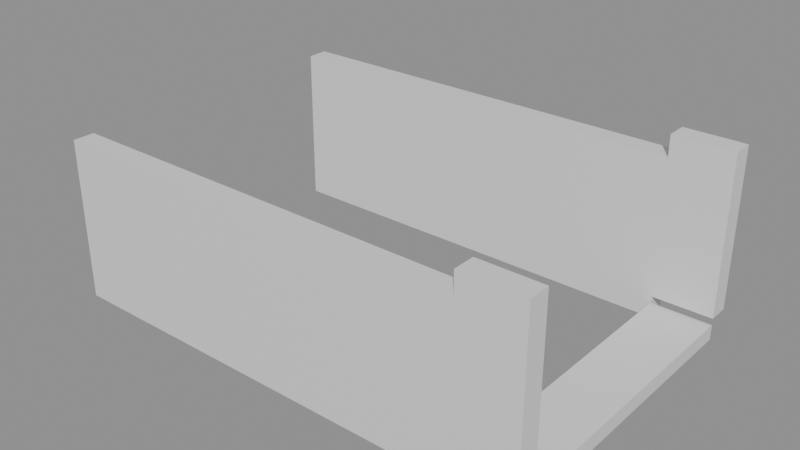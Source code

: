 # Source: building_lego.blend  (saved by Blender 5.0.119; exported with 4.5.12 LTS)
import bpy
from mathutils import Matrix  # noqa: F401  (used for matrix-valued properties, if any)

bpy.ops.wm.read_factory_settings(use_empty=True)
scene = bpy.context.scene
scene.name = 'Scene'

# ---- collections
col_01_paredes_externas = bpy.data.collections.new('01_Paredes_Externas'); scene.collection.children.link(col_01_paredes_externas)
col_03_pisos_escadas = bpy.data.collections.new('03_Pisos_Escadas'); scene.collection.children.link(col_03_pisos_escadas)

# ---- materials (node trees are filled in below, after node groups)
mat_mat_parede_externa = bpy.data.materials.new('Mat_Parede_Externa')
mat_mat_pisos = bpy.data.materials.new('Mat_Pisos')

# ---- material node trees
mat_mat_parede_externa.use_nodes = True; mat_mat_parede_externa.node_tree.nodes.clear()
_N = mat_mat_parede_externa.node_tree.nodes; _L = mat_mat_parede_externa.node_tree.links
n0 = _N.new('ShaderNodeBsdfPrincipled'); n0.name = 'BSDF - Pré-fundamentado'; n0.location = (-200, 100)
n1 = _N.new('ShaderNodeOutputMaterial'); n1.name = 'Saída de material'; n1.location = (200, 100)
_L.new(n0.outputs[0], n1.inputs[0])
n1.is_active_output = True
mat_mat_pisos.use_nodes = True; mat_mat_pisos.node_tree.nodes.clear()
_N = mat_mat_pisos.node_tree.nodes; _L = mat_mat_pisos.node_tree.links
n0 = _N.new('ShaderNodeBsdfPrincipled'); n0.name = 'BSDF - Pré-fundamentado'; n0.location = (-200, 100)
n1 = _N.new('ShaderNodeOutputMaterial'); n1.name = 'Saída de material'; n1.location = (200, 100)
_L.new(n0.outputs[0], n1.inputs[0])
n1.is_active_output = True

# ---- meshes
me_bloco_dungeon_wall_4576_965_z_5 = bpy.data.meshes.new('Bloco_dungeon_wall_4576_965_z-5')
me_bloco_dungeon_wall_4576_965_z_5.from_pydata([(-0.5, -0.175, -1.32), (0.5, -0.175, -1.32), (0.5, 0.175, -1.32), (-0.5, 0.175, -1.32), (-0.5, -0.175, 1.32), (0.5, -0.175, 1.32), (0.5, 0.175, 1.32), (-0.5, 0.175, 1.32)], [], [(0, 1, 2, 3), (4, 7, 6, 5), (0, 4, 5, 1), (2, 6, 7, 3), (0, 3, 7, 4), (1, 5, 6, 2)])
me_bloco_dungeon_wall_4576_965_z_5.materials.append(mat_mat_parede_externa)
me_bloco_dungeon_wall_4576_965_z_5.update()
me_bloco_dungeon_wall_4577_965_z_5 = bpy.data.meshes.new('Bloco_dungeon_wall_4577_965_z-5')
me_bloco_dungeon_wall_4577_965_z_5.from_pydata([(-0.5, -0.175, -1.32), (0.5, -0.175, -1.32), (0.5, 0.175, -1.32), (-0.5, 0.175, -1.32), (-0.5, -0.175, 1.32), (0.5, -0.175, 1.32), (0.5, 0.175, 1.32), (-0.5, 0.175, 1.32)], [], [(0, 1, 2, 3), (4, 7, 6, 5), (0, 4, 5, 1), (2, 6, 7, 3), (0, 3, 7, 4), (1, 5, 6, 2)])
me_bloco_dungeon_wall_4577_965_z_5.materials.append(mat_mat_parede_externa)
me_bloco_dungeon_wall_4577_965_z_5.update()
me_bloco_dungeon_wall_4578_965_z_5 = bpy.data.meshes.new('Bloco_dungeon_wall_4578_965_z-5')
me_bloco_dungeon_wall_4578_965_z_5.from_pydata([(-0.5, -0.175, -1.32), (0.5, -0.175, -1.32), (0.5, 0.175, -1.32), (-0.5, 0.175, -1.32), (-0.5, -0.175, 1.32), (0.5, -0.175, 1.32), (0.5, 0.175, 1.32), (-0.5, 0.175, 1.32)], [], [(0, 1, 2, 3), (4, 7, 6, 5), (0, 4, 5, 1), (2, 6, 7, 3), (0, 3, 7, 4), (1, 5, 6, 2)])
me_bloco_dungeon_wall_4578_965_z_5.materials.append(mat_mat_parede_externa)
me_bloco_dungeon_wall_4578_965_z_5.update()
me_bloco_dungeon_wall_4579_965_z_5 = bpy.data.meshes.new('Bloco_dungeon_wall_4579_965_z-5')
me_bloco_dungeon_wall_4579_965_z_5.from_pydata([(-0.5, -0.175, -1.32), (0.5, -0.175, -1.32), (0.5, 0.175, -1.32), (-0.5, 0.175, -1.32), (-0.5, -0.175, 1.32), (0.5, -0.175, 1.32), (0.5, 0.175, 1.32), (-0.5, 0.175, 1.32)], [], [(0, 1, 2, 3), (4, 7, 6, 5), (0, 4, 5, 1), (2, 6, 7, 3), (0, 3, 7, 4), (1, 5, 6, 2)])
me_bloco_dungeon_wall_4579_965_z_5.materials.append(mat_mat_parede_externa)
me_bloco_dungeon_wall_4579_965_z_5.update()
me_bloco_dungeon_wall_4580_965_z_5 = bpy.data.meshes.new('Bloco_dungeon_wall_4580_965_z-5')
me_bloco_dungeon_wall_4580_965_z_5.from_pydata([(-0.5, -0.175, -1.32), (0.5, -0.175, -1.32), (0.5, 0.175, -1.32), (-0.5, 0.175, -1.32), (-0.5, -0.175, 1.32), (0.5, -0.175, 1.32), (0.5, 0.175, 1.32), (-0.5, 0.175, 1.32)], [], [(0, 1, 2, 3), (4, 7, 6, 5), (0, 4, 5, 1), (2, 6, 7, 3), (0, 3, 7, 4), (1, 5, 6, 2)])
me_bloco_dungeon_wall_4580_965_z_5.materials.append(mat_mat_parede_externa)
me_bloco_dungeon_wall_4580_965_z_5.update()
me_bloco_dungeon_wall_4581_965_z_5 = bpy.data.meshes.new('Bloco_dungeon_wall_4581_965_z-5')
me_bloco_dungeon_wall_4581_965_z_5.from_pydata([(-0.5, -0.175, -1.32), (0.5, -0.175, -1.32), (0.5, 0.175, -1.32), (-0.5, 0.175, -1.32), (-0.5, -0.175, 1.32), (0.5, -0.175, 1.32), (0.5, 0.175, 1.32), (-0.5, 0.175, 1.32)], [], [(0, 1, 2, 3), (4, 7, 6, 5), (0, 4, 5, 1), (2, 6, 7, 3), (0, 3, 7, 4), (1, 5, 6, 2)])
me_bloco_dungeon_wall_4581_965_z_5.materials.append(mat_mat_parede_externa)
me_bloco_dungeon_wall_4581_965_z_5.update()
me_bloco_dungeon_wall_4582_965_z_5 = bpy.data.meshes.new('Bloco_dungeon_wall_4582_965_z-5')
me_bloco_dungeon_wall_4582_965_z_5.from_pydata([(-0.5, -0.175, -1.32), (0.5, -0.175, -1.32), (0.5, 0.175, -1.32), (-0.5, 0.175, -1.32), (-0.5, -0.175, 1.32), (0.5, -0.175, 1.32), (0.5, 0.175, 1.32), (-0.5, 0.175, 1.32)], [], [(0, 1, 2, 3), (4, 7, 6, 5), (0, 4, 5, 1), (2, 6, 7, 3), (0, 3, 7, 4), (1, 5, 6, 2)])
me_bloco_dungeon_wall_4582_965_z_5.materials.append(mat_mat_parede_externa)
me_bloco_dungeon_wall_4582_965_z_5.update()
me_bloco_dungeon_wall_4583_965_z_2 = bpy.data.meshes.new('Bloco_dungeon_wall_4583_965_z-2')
me_bloco_dungeon_wall_4583_965_z_2.from_pydata([(-0.5, -0.175, -1.32), (0.5, -0.175, -1.32), (0.5, 0.175, -1.32), (-0.5, 0.175, -1.32), (-0.5, -0.175, 1.32), (0.5, -0.175, 1.32), (0.5, 0.175, 1.32), (-0.5, 0.175, 1.32)], [], [(0, 1, 2, 3), (4, 7, 6, 5), (0, 4, 5, 1), (2, 6, 7, 3), (0, 3, 7, 4), (1, 5, 6, 2)])
me_bloco_dungeon_wall_4583_965_z_2.materials.append(mat_mat_parede_externa)
me_bloco_dungeon_wall_4583_965_z_2.update()
me_bloco_dungeon_wall_4576_970_z_5 = bpy.data.meshes.new('Bloco_dungeon_wall_4576_970_z-5')
me_bloco_dungeon_wall_4576_970_z_5.from_pydata([(-0.5, -0.175, -1.32), (0.5, -0.175, -1.32), (0.5, 0.175, -1.32), (-0.5, 0.175, -1.32), (-0.5, -0.175, 1.32), (0.5, -0.175, 1.32), (0.5, 0.175, 1.32), (-0.5, 0.175, 1.32)], [], [(0, 1, 2, 3), (4, 7, 6, 5), (0, 4, 5, 1), (2, 6, 7, 3), (0, 3, 7, 4), (1, 5, 6, 2)])
me_bloco_dungeon_wall_4576_970_z_5.materials.append(mat_mat_parede_externa)
me_bloco_dungeon_wall_4576_970_z_5.update()
me_bloco_dungeon_wall_4577_970_z_5 = bpy.data.meshes.new('Bloco_dungeon_wall_4577_970_z-5')
me_bloco_dungeon_wall_4577_970_z_5.from_pydata([(-0.5, -0.175, -1.32), (0.5, -0.175, -1.32), (0.5, 0.175, -1.32), (-0.5, 0.175, -1.32), (-0.5, -0.175, 1.32), (0.5, -0.175, 1.32), (0.5, 0.175, 1.32), (-0.5, 0.175, 1.32)], [], [(0, 1, 2, 3), (4, 7, 6, 5), (0, 4, 5, 1), (2, 6, 7, 3), (0, 3, 7, 4), (1, 5, 6, 2)])
me_bloco_dungeon_wall_4577_970_z_5.materials.append(mat_mat_parede_externa)
me_bloco_dungeon_wall_4577_970_z_5.update()
me_bloco_dungeon_wall_4578_970_z_5 = bpy.data.meshes.new('Bloco_dungeon_wall_4578_970_z-5')
me_bloco_dungeon_wall_4578_970_z_5.from_pydata([(-0.5, -0.175, -1.32), (0.5, -0.175, -1.32), (0.5, 0.175, -1.32), (-0.5, 0.175, -1.32), (-0.5, -0.175, 1.32), (0.5, -0.175, 1.32), (0.5, 0.175, 1.32), (-0.5, 0.175, 1.32)], [], [(0, 1, 2, 3), (4, 7, 6, 5), (0, 4, 5, 1), (2, 6, 7, 3), (0, 3, 7, 4), (1, 5, 6, 2)])
me_bloco_dungeon_wall_4578_970_z_5.materials.append(mat_mat_parede_externa)
me_bloco_dungeon_wall_4578_970_z_5.update()
me_bloco_dungeon_wall_4579_970_z_5 = bpy.data.meshes.new('Bloco_dungeon_wall_4579_970_z-5')
me_bloco_dungeon_wall_4579_970_z_5.from_pydata([(-0.5, -0.175, -1.32), (0.5, -0.175, -1.32), (0.5, 0.175, -1.32), (-0.5, 0.175, -1.32), (-0.5, -0.175, 1.32), (0.5, -0.175, 1.32), (0.5, 0.175, 1.32), (-0.5, 0.175, 1.32)], [], [(0, 1, 2, 3), (4, 7, 6, 5), (0, 4, 5, 1), (2, 6, 7, 3), (0, 3, 7, 4), (1, 5, 6, 2)])
me_bloco_dungeon_wall_4579_970_z_5.materials.append(mat_mat_parede_externa)
me_bloco_dungeon_wall_4579_970_z_5.update()
me_bloco_dungeon_wall_4580_970_z_5 = bpy.data.meshes.new('Bloco_dungeon_wall_4580_970_z-5')
me_bloco_dungeon_wall_4580_970_z_5.from_pydata([(-0.5, -0.175, -1.32), (0.5, -0.175, -1.32), (0.5, 0.175, -1.32), (-0.5, 0.175, -1.32), (-0.5, -0.175, 1.32), (0.5, -0.175, 1.32), (0.5, 0.175, 1.32), (-0.5, 0.175, 1.32)], [], [(0, 1, 2, 3), (4, 7, 6, 5), (0, 4, 5, 1), (2, 6, 7, 3), (0, 3, 7, 4), (1, 5, 6, 2)])
me_bloco_dungeon_wall_4580_970_z_5.materials.append(mat_mat_parede_externa)
me_bloco_dungeon_wall_4580_970_z_5.update()
me_bloco_dungeon_wall_4581_970_z_5 = bpy.data.meshes.new('Bloco_dungeon_wall_4581_970_z-5')
me_bloco_dungeon_wall_4581_970_z_5.from_pydata([(-0.5, -0.175, -1.32), (0.5, -0.175, -1.32), (0.5, 0.175, -1.32), (-0.5, 0.175, -1.32), (-0.5, -0.175, 1.32), (0.5, -0.175, 1.32), (0.5, 0.175, 1.32), (-0.5, 0.175, 1.32)], [], [(0, 1, 2, 3), (4, 7, 6, 5), (0, 4, 5, 1), (2, 6, 7, 3), (0, 3, 7, 4), (1, 5, 6, 2)])
me_bloco_dungeon_wall_4581_970_z_5.materials.append(mat_mat_parede_externa)
me_bloco_dungeon_wall_4581_970_z_5.update()
me_bloco_dungeon_wall_4582_970_z_5 = bpy.data.meshes.new('Bloco_dungeon_wall_4582_970_z-5')
me_bloco_dungeon_wall_4582_970_z_5.from_pydata([(-0.5, -0.175, -1.32), (0.5, -0.175, -1.32), (0.5, 0.175, -1.32), (-0.5, 0.175, -1.32), (-0.5, -0.175, 1.32), (0.5, -0.175, 1.32), (0.5, 0.175, 1.32), (-0.5, 0.175, 1.32)], [], [(0, 1, 2, 3), (4, 7, 6, 5), (0, 4, 5, 1), (2, 6, 7, 3), (0, 3, 7, 4), (1, 5, 6, 2)])
me_bloco_dungeon_wall_4582_970_z_5.materials.append(mat_mat_parede_externa)
me_bloco_dungeon_wall_4582_970_z_5.update()
me_bloco_dungeon_wall_4583_970_z_2 = bpy.data.meshes.new('Bloco_dungeon_wall_4583_970_z-2')
me_bloco_dungeon_wall_4583_970_z_2.from_pydata([(-0.5, -0.175, -1.32), (0.5, -0.175, -1.32), (0.5, 0.175, -1.32), (-0.5, 0.175, -1.32), (-0.5, -0.175, 1.32), (0.5, -0.175, 1.32), (0.5, 0.175, 1.32), (-0.5, 0.175, 1.32)], [], [(0, 1, 2, 3), (4, 7, 6, 5), (0, 4, 5, 1), (2, 6, 7, 3), (0, 3, 7, 4), (1, 5, 6, 2)])
me_bloco_dungeon_wall_4583_970_z_2.materials.append(mat_mat_parede_externa)
me_bloco_dungeon_wall_4583_970_z_2.update()
me_degrau_4583_966_z_5 = bpy.data.meshes.new('Degrau_4583_966_z-5')
me_degrau_4583_966_z_5.from_pydata([(-0.5, -0.5, -0.125), (0.5, -0.5, -0.125), (0.5, 0.5, -0.125), (-0.5, 0.5, -0.125), (-0.5, -0.5, 0.125), (0.5, -0.5, 0.125), (0.5, 0.5, 0.125), (-0.5, 0.5, 0.125)], [], [(0, 1, 2, 3), (4, 7, 6, 5), (0, 4, 5, 1), (2, 6, 7, 3), (0, 3, 7, 4), (1, 5, 6, 2)])
me_degrau_4583_966_z_5.materials.append(mat_mat_pisos)
me_degrau_4583_966_z_5.update()
me_degrau_4583_967_z_5 = bpy.data.meshes.new('Degrau_4583_967_z-5')
me_degrau_4583_967_z_5.from_pydata([(-0.5, -0.5, -0.125), (0.5, -0.5, -0.125), (0.5, 0.5, -0.125), (-0.5, 0.5, -0.125), (-0.5, -0.5, 0.125), (0.5, -0.5, 0.125), (0.5, 0.5, 0.125), (-0.5, 0.5, 0.125)], [], [(0, 1, 2, 3), (4, 7, 6, 5), (0, 4, 5, 1), (2, 6, 7, 3), (0, 3, 7, 4), (1, 5, 6, 2)])
me_degrau_4583_967_z_5.materials.append(mat_mat_pisos)
me_degrau_4583_967_z_5.update()
me_degrau_4583_968_z_5 = bpy.data.meshes.new('Degrau_4583_968_z-5')
me_degrau_4583_968_z_5.from_pydata([(-0.5, -0.5, -0.125), (0.5, -0.5, -0.125), (0.5, 0.5, -0.125), (-0.5, 0.5, -0.125), (-0.5, -0.5, 0.125), (0.5, -0.5, 0.125), (0.5, 0.5, 0.125), (-0.5, 0.5, 0.125)], [], [(0, 1, 2, 3), (4, 7, 6, 5), (0, 4, 5, 1), (2, 6, 7, 3), (0, 3, 7, 4), (1, 5, 6, 2)])
me_degrau_4583_968_z_5.materials.append(mat_mat_pisos)
me_degrau_4583_968_z_5.update()
me_degrau_4583_969_z_5 = bpy.data.meshes.new('Degrau_4583_969_z-5')
me_degrau_4583_969_z_5.from_pydata([(-0.5, -0.5, -0.125), (0.5, -0.5, -0.125), (0.5, 0.5, -0.125), (-0.5, 0.5, -0.125), (-0.5, -0.5, 0.125), (0.5, -0.5, 0.125), (0.5, 0.5, 0.125), (-0.5, 0.5, 0.125)], [], [(0, 1, 2, 3), (4, 7, 6, 5), (0, 4, 5, 1), (2, 6, 7, 3), (0, 3, 7, 4), (1, 5, 6, 2)])
me_degrau_4583_969_z_5.materials.append(mat_mat_pisos)
me_degrau_4583_969_z_5.update()

# ---- objects
ob_parede_externa_norte_y965_x4576_4583 = bpy.data.objects.new('Parede_Externa_Norte_Y965_X4576_4583', None)
ob_bloco_dungeon_wall_4576_965_z_5 = bpy.data.objects.new('Bloco_dungeon_wall_4576_965_z-5', me_bloco_dungeon_wall_4576_965_z_5)
ob_bloco_dungeon_wall_4577_965_z_5 = bpy.data.objects.new('Bloco_dungeon_wall_4577_965_z-5', me_bloco_dungeon_wall_4577_965_z_5)
ob_bloco_dungeon_wall_4578_965_z_5 = bpy.data.objects.new('Bloco_dungeon_wall_4578_965_z-5', me_bloco_dungeon_wall_4578_965_z_5)
ob_bloco_dungeon_wall_4579_965_z_5 = bpy.data.objects.new('Bloco_dungeon_wall_4579_965_z-5', me_bloco_dungeon_wall_4579_965_z_5)
ob_bloco_dungeon_wall_4580_965_z_5 = bpy.data.objects.new('Bloco_dungeon_wall_4580_965_z-5', me_bloco_dungeon_wall_4580_965_z_5)
ob_bloco_dungeon_wall_4581_965_z_5 = bpy.data.objects.new('Bloco_dungeon_wall_4581_965_z-5', me_bloco_dungeon_wall_4581_965_z_5)
ob_bloco_dungeon_wall_4582_965_z_5 = bpy.data.objects.new('Bloco_dungeon_wall_4582_965_z-5', me_bloco_dungeon_wall_4582_965_z_5)
ob_bloco_dungeon_wall_4583_965_z_2 = bpy.data.objects.new('Bloco_dungeon_wall_4583_965_z-2', me_bloco_dungeon_wall_4583_965_z_2)
ob_parede_externa_sul_y970_x4576_4583 = bpy.data.objects.new('Parede_Externa_Sul_Y970_X4576_4583', None)
ob_bloco_dungeon_wall_4576_970_z_5 = bpy.data.objects.new('Bloco_dungeon_wall_4576_970_z-5', me_bloco_dungeon_wall_4576_970_z_5)
ob_bloco_dungeon_wall_4577_970_z_5 = bpy.data.objects.new('Bloco_dungeon_wall_4577_970_z-5', me_bloco_dungeon_wall_4577_970_z_5)
ob_bloco_dungeon_wall_4578_970_z_5 = bpy.data.objects.new('Bloco_dungeon_wall_4578_970_z-5', me_bloco_dungeon_wall_4578_970_z_5)
ob_bloco_dungeon_wall_4579_970_z_5 = bpy.data.objects.new('Bloco_dungeon_wall_4579_970_z-5', me_bloco_dungeon_wall_4579_970_z_5)
ob_bloco_dungeon_wall_4580_970_z_5 = bpy.data.objects.new('Bloco_dungeon_wall_4580_970_z-5', me_bloco_dungeon_wall_4580_970_z_5)
ob_bloco_dungeon_wall_4581_970_z_5 = bpy.data.objects.new('Bloco_dungeon_wall_4581_970_z-5', me_bloco_dungeon_wall_4581_970_z_5)
ob_bloco_dungeon_wall_4582_970_z_5 = bpy.data.objects.new('Bloco_dungeon_wall_4582_970_z-5', me_bloco_dungeon_wall_4582_970_z_5)
ob_bloco_dungeon_wall_4583_970_z_2 = bpy.data.objects.new('Bloco_dungeon_wall_4583_970_z-2', me_bloco_dungeon_wall_4583_970_z_2)
ob_escadas_corrim_os = bpy.data.objects.new('Escadas_Corrimãos', None)
ob_degrau_4583_966_z_5 = bpy.data.objects.new('Degrau_4583_966_z-5', me_degrau_4583_966_z_5)
ob_degrau_4583_967_z_5 = bpy.data.objects.new('Degrau_4583_967_z-5', me_degrau_4583_967_z_5)
ob_degrau_4583_968_z_5 = bpy.data.objects.new('Degrau_4583_968_z-5', me_degrau_4583_968_z_5)
ob_degrau_4583_969_z_5 = bpy.data.objects.new('Degrau_4583_969_z-5', me_degrau_4583_969_z_5)

# ---- transforms, parenting, visibility, modifiers, constraints
ob_parede_externa_norte_y965_x4576_4583.location = (0.0, -2.5, 0.0)
ob_parede_externa_norte_y965_x4576_4583.empty_display_type = 'CUBE'
ob_bloco_dungeon_wall_4576_965_z_5.parent = ob_parede_externa_norte_y965_x4576_4583
ob_bloco_dungeon_wall_4576_965_z_5.matrix_parent_inverse = Matrix(((1.0, -0.0, 0.0, -0.0), (-0.0, 1.0, -0.0, 2.5), (0.0, -0.0, 1.0, -0.0), (-0.0, 0.0, -0.0, 1.0)))
ob_bloco_dungeon_wall_4576_965_z_5.location = (-3.5, -2.825, 1.32)
ob_bloco_dungeon_wall_4577_965_z_5.parent = ob_parede_externa_norte_y965_x4576_4583
ob_bloco_dungeon_wall_4577_965_z_5.matrix_parent_inverse = Matrix(((1.0, -0.0, 0.0, -0.0), (-0.0, 1.0, -0.0, 2.5), (0.0, -0.0, 1.0, -0.0), (-0.0, 0.0, -0.0, 1.0)))
ob_bloco_dungeon_wall_4577_965_z_5.location = (-2.5, -2.825, 1.32)
ob_bloco_dungeon_wall_4578_965_z_5.parent = ob_parede_externa_norte_y965_x4576_4583
ob_bloco_dungeon_wall_4578_965_z_5.matrix_parent_inverse = Matrix(((1.0, -0.0, 0.0, -0.0), (-0.0, 1.0, -0.0, 2.5), (0.0, -0.0, 1.0, -0.0), (-0.0, 0.0, -0.0, 1.0)))
ob_bloco_dungeon_wall_4578_965_z_5.location = (-1.5, -2.825, 1.32)
ob_bloco_dungeon_wall_4579_965_z_5.parent = ob_parede_externa_norte_y965_x4576_4583
ob_bloco_dungeon_wall_4579_965_z_5.matrix_parent_inverse = Matrix(((1.0, -0.0, 0.0, -0.0), (-0.0, 1.0, -0.0, 2.5), (0.0, -0.0, 1.0, -0.0), (-0.0, 0.0, -0.0, 1.0)))
ob_bloco_dungeon_wall_4579_965_z_5.location = (-0.5, -2.825, 1.32)
ob_bloco_dungeon_wall_4580_965_z_5.parent = ob_parede_externa_norte_y965_x4576_4583
ob_bloco_dungeon_wall_4580_965_z_5.matrix_parent_inverse = Matrix(((1.0, -0.0, 0.0, -0.0), (-0.0, 1.0, -0.0, 2.5), (0.0, -0.0, 1.0, -0.0), (-0.0, 0.0, -0.0, 1.0)))
ob_bloco_dungeon_wall_4580_965_z_5.location = (0.5, -2.825, 1.32)
ob_bloco_dungeon_wall_4581_965_z_5.parent = ob_parede_externa_norte_y965_x4576_4583
ob_bloco_dungeon_wall_4581_965_z_5.matrix_parent_inverse = Matrix(((1.0, -0.0, 0.0, -0.0), (-0.0, 1.0, -0.0, 2.5), (0.0, -0.0, 1.0, -0.0), (-0.0, 0.0, -0.0, 1.0)))
ob_bloco_dungeon_wall_4581_965_z_5.location = (1.5, -2.825, 1.32)
ob_bloco_dungeon_wall_4582_965_z_5.parent = ob_parede_externa_norte_y965_x4576_4583
ob_bloco_dungeon_wall_4582_965_z_5.matrix_parent_inverse = Matrix(((1.0, -0.0, 0.0, -0.0), (-0.0, 1.0, -0.0, 2.5), (0.0, -0.0, 1.0, -0.0), (-0.0, 0.0, -0.0, 1.0)))
ob_bloco_dungeon_wall_4582_965_z_5.location = (2.5, -2.825, 1.32)
ob_bloco_dungeon_wall_4583_965_z_2.parent = ob_parede_externa_norte_y965_x4576_4583
ob_bloco_dungeon_wall_4583_965_z_2.matrix_parent_inverse = Matrix(((1.0, -0.0, 0.0, -0.0), (-0.0, 1.0, -0.0, 2.5), (0.0, -0.0, 1.0, -0.0), (-0.0, 0.0, -0.0, 1.0)))
ob_bloco_dungeon_wall_4583_965_z_2.location = (3.5, -2.825, 1.68)
ob_parede_externa_sul_y970_x4576_4583.location = (0.0, 2.5, 0.0)
ob_parede_externa_sul_y970_x4576_4583.empty_display_type = 'CUBE'
ob_bloco_dungeon_wall_4576_970_z_5.parent = ob_parede_externa_sul_y970_x4576_4583
ob_bloco_dungeon_wall_4576_970_z_5.matrix_parent_inverse = Matrix(((1.0, -0.0, 0.0, -0.0), (-0.0, 1.0, -0.0, -2.5), (0.0, -0.0, 1.0, -0.0), (-0.0, 0.0, -0.0, 1.0)))
ob_bloco_dungeon_wall_4576_970_z_5.location = (-3.5, 2.175, 1.32)
ob_bloco_dungeon_wall_4577_970_z_5.parent = ob_parede_externa_sul_y970_x4576_4583
ob_bloco_dungeon_wall_4577_970_z_5.matrix_parent_inverse = Matrix(((1.0, -0.0, 0.0, -0.0), (-0.0, 1.0, -0.0, -2.5), (0.0, -0.0, 1.0, -0.0), (-0.0, 0.0, -0.0, 1.0)))
ob_bloco_dungeon_wall_4577_970_z_5.location = (-2.5, 2.175, 1.32)
ob_bloco_dungeon_wall_4578_970_z_5.parent = ob_parede_externa_sul_y970_x4576_4583
ob_bloco_dungeon_wall_4578_970_z_5.matrix_parent_inverse = Matrix(((1.0, -0.0, 0.0, -0.0), (-0.0, 1.0, -0.0, -2.5), (0.0, -0.0, 1.0, -0.0), (-0.0, 0.0, -0.0, 1.0)))
ob_bloco_dungeon_wall_4578_970_z_5.location = (-1.5, 2.175, 1.32)
ob_bloco_dungeon_wall_4579_970_z_5.parent = ob_parede_externa_sul_y970_x4576_4583
ob_bloco_dungeon_wall_4579_970_z_5.matrix_parent_inverse = Matrix(((1.0, -0.0, 0.0, -0.0), (-0.0, 1.0, -0.0, -2.5), (0.0, -0.0, 1.0, -0.0), (-0.0, 0.0, -0.0, 1.0)))
ob_bloco_dungeon_wall_4579_970_z_5.location = (-0.5, 2.175, 1.32)
ob_bloco_dungeon_wall_4580_970_z_5.parent = ob_parede_externa_sul_y970_x4576_4583
ob_bloco_dungeon_wall_4580_970_z_5.matrix_parent_inverse = Matrix(((1.0, -0.0, 0.0, -0.0), (-0.0, 1.0, -0.0, -2.5), (0.0, -0.0, 1.0, -0.0), (-0.0, 0.0, -0.0, 1.0)))
ob_bloco_dungeon_wall_4580_970_z_5.location = (0.5, 2.175, 1.32)
ob_bloco_dungeon_wall_4581_970_z_5.parent = ob_parede_externa_sul_y970_x4576_4583
ob_bloco_dungeon_wall_4581_970_z_5.matrix_parent_inverse = Matrix(((1.0, -0.0, 0.0, -0.0), (-0.0, 1.0, -0.0, -2.5), (0.0, -0.0, 1.0, -0.0), (-0.0, 0.0, -0.0, 1.0)))
ob_bloco_dungeon_wall_4581_970_z_5.location = (1.5, 2.175, 1.32)
ob_bloco_dungeon_wall_4582_970_z_5.parent = ob_parede_externa_sul_y970_x4576_4583
ob_bloco_dungeon_wall_4582_970_z_5.matrix_parent_inverse = Matrix(((1.0, -0.0, 0.0, -0.0), (-0.0, 1.0, -0.0, -2.5), (0.0, -0.0, 1.0, -0.0), (-0.0, 0.0, -0.0, 1.0)))
ob_bloco_dungeon_wall_4582_970_z_5.location = (2.5, 2.175, 1.32)
ob_bloco_dungeon_wall_4583_970_z_2.parent = ob_parede_externa_sul_y970_x4576_4583
ob_bloco_dungeon_wall_4583_970_z_2.matrix_parent_inverse = Matrix(((1.0, -0.0, 0.0, -0.0), (-0.0, 1.0, -0.0, -2.5), (0.0, -0.0, 1.0, -0.0), (-0.0, 0.0, -0.0, 1.0)))
ob_bloco_dungeon_wall_4583_970_z_2.location = (3.5, 2.175, 1.68)
ob_escadas_corrim_os.location = (0.0, 0.0, 0.0)
ob_escadas_corrim_os.empty_display_type = 'CUBE'
ob_degrau_4583_966_z_5.parent = ob_escadas_corrim_os
ob_degrau_4583_966_z_5.location = (3.5, -1.5, 0.125)
ob_degrau_4583_967_z_5.parent = ob_escadas_corrim_os
ob_degrau_4583_967_z_5.location = (3.5, -0.5, 0.125)
ob_degrau_4583_968_z_5.parent = ob_escadas_corrim_os
ob_degrau_4583_968_z_5.location = (3.5, 0.5, 0.125)
ob_degrau_4583_969_z_5.parent = ob_escadas_corrim_os
ob_degrau_4583_969_z_5.location = (3.5, 1.5, 0.125)

# ---- collection membership
col_01_paredes_externas.objects.link(ob_parede_externa_norte_y965_x4576_4583)
col_01_paredes_externas.objects.link(ob_bloco_dungeon_wall_4576_965_z_5)
col_01_paredes_externas.objects.link(ob_bloco_dungeon_wall_4577_965_z_5)
col_01_paredes_externas.objects.link(ob_bloco_dungeon_wall_4578_965_z_5)
col_01_paredes_externas.objects.link(ob_bloco_dungeon_wall_4579_965_z_5)
col_01_paredes_externas.objects.link(ob_bloco_dungeon_wall_4580_965_z_5)
col_01_paredes_externas.objects.link(ob_bloco_dungeon_wall_4581_965_z_5)
col_01_paredes_externas.objects.link(ob_bloco_dungeon_wall_4582_965_z_5)
col_01_paredes_externas.objects.link(ob_bloco_dungeon_wall_4583_965_z_2)
col_01_paredes_externas.objects.link(ob_parede_externa_sul_y970_x4576_4583)
col_01_paredes_externas.objects.link(ob_bloco_dungeon_wall_4576_970_z_5)
col_01_paredes_externas.objects.link(ob_bloco_dungeon_wall_4577_970_z_5)
col_01_paredes_externas.objects.link(ob_bloco_dungeon_wall_4578_970_z_5)
col_01_paredes_externas.objects.link(ob_bloco_dungeon_wall_4579_970_z_5)
col_01_paredes_externas.objects.link(ob_bloco_dungeon_wall_4580_970_z_5)
col_01_paredes_externas.objects.link(ob_bloco_dungeon_wall_4581_970_z_5)
col_01_paredes_externas.objects.link(ob_bloco_dungeon_wall_4582_970_z_5)
col_01_paredes_externas.objects.link(ob_bloco_dungeon_wall_4583_970_z_2)
col_03_pisos_escadas.objects.link(ob_escadas_corrim_os)
col_03_pisos_escadas.objects.link(ob_degrau_4583_966_z_5)
col_03_pisos_escadas.objects.link(ob_degrau_4583_967_z_5)
col_03_pisos_escadas.objects.link(ob_degrau_4583_968_z_5)
col_03_pisos_escadas.objects.link(ob_degrau_4583_969_z_5)

# ---- scene / render settings (as saved in the file)
scene.frame_start = 1; scene.frame_end = 250; scene.frame_set(1)
scene.render.engine = 'BLENDER_EEVEE_NEXT'
scene.render.bake_bias = 0.0
scene.render.bake_samples = 0
scene.cycles.sampling_pattern = 'TABULATED_SOBOL'
scene.eevee.use_volume_custom_range = False
bpy.context.view_layer.update()

# ---- added for rendering (the .blend has no active camera and no usable light): camera, sun + grey world if the file has none
cam_auto = bpy.data.cameras.new('AutoCamera')
cam_auto.lens = 50.0
cam_auto.sensor_width = 36.0
cam_auto.clip_end = 1000.0
ob_auto_camera = bpy.data.objects.new('AutoCamera', cam_auto)
scene.collection.objects.link(ob_auto_camera)
ob_auto_camera.location = (9.327, -11.5174, 8.9616)
ob_auto_camera.rotation_euler = (1.09748, -7.21219e-08, 0.694738)
scene.camera = ob_auto_camera
light_auto_sun = bpy.data.lights.new('AutoSun', 'SUN')
light_auto_sun.energy = 3.0
light_auto_sun.angle = 0.0523599
ob_auto_sun = bpy.data.objects.new('AutoSun', light_auto_sun)
scene.collection.objects.link(ob_auto_sun)
ob_auto_sun.rotation_euler = (0.872665, 0.174533, 0.523599)
if scene.world is None:
    world_auto = bpy.data.worlds.new('AutoWorld')
    world_auto.color = (0.3, 0.3, 0.3)
    scene.world = world_auto
bpy.context.view_layer.update()
